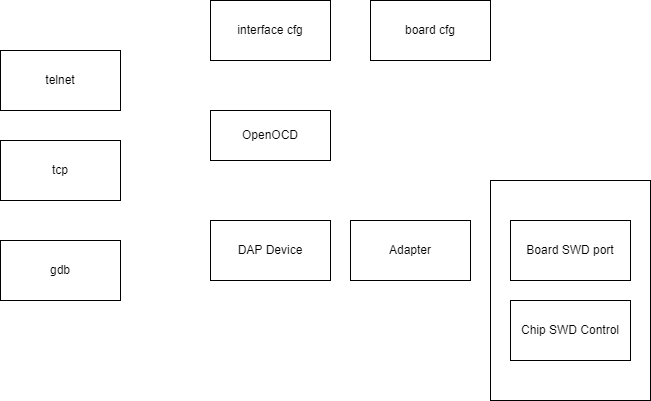

The diagram above was exported from draw.io. Its source (the exported page's mxGraphModel, read from the mxfile embedded in the PNG):
<mxGraphModel dx="781" dy="436" grid="1" gridSize="10" guides="1" tooltips="1" connect="1" arrows="1" fold="1" page="1" pageScale="1" pageWidth="850" pageHeight="1100" math="0" shadow="0">
  <root>
    <mxCell id="0" />
    <mxCell id="1" parent="0" />
    <mxCell id="duX_Ncv7u8PO5WnyRLY9-8" value="" style="rounded=0;whiteSpace=wrap;html=1;" vertex="1" parent="1">
      <mxGeometry x="560" y="320" width="160" height="220" as="geometry" />
    </mxCell>
    <mxCell id="duX_Ncv7u8PO5WnyRLY9-1" value="OpenOCD" style="rounded=0;whiteSpace=wrap;html=1;" vertex="1" parent="1">
      <mxGeometry x="280" y="250" width="120" height="50" as="geometry" />
    </mxCell>
    <mxCell id="duX_Ncv7u8PO5WnyRLY9-2" value="DAP Device" style="rounded=0;whiteSpace=wrap;html=1;" vertex="1" parent="1">
      <mxGeometry x="280" y="360" width="120" height="60" as="geometry" />
    </mxCell>
    <mxCell id="duX_Ncv7u8PO5WnyRLY9-4" value="Adapter" style="rounded=0;whiteSpace=wrap;html=1;" vertex="1" parent="1">
      <mxGeometry x="420" y="360" width="120" height="60" as="geometry" />
    </mxCell>
    <mxCell id="duX_Ncv7u8PO5WnyRLY9-5" value="Board SWD port" style="rounded=0;whiteSpace=wrap;html=1;" vertex="1" parent="1">
      <mxGeometry x="580" y="360" width="120" height="60" as="geometry" />
    </mxCell>
    <mxCell id="duX_Ncv7u8PO5WnyRLY9-7" value="Chip SWD Control" style="rounded=0;whiteSpace=wrap;html=1;" vertex="1" parent="1">
      <mxGeometry x="580" y="440" width="120" height="60" as="geometry" />
    </mxCell>
    <mxCell id="duX_Ncv7u8PO5WnyRLY9-9" value="interface cfg" style="rounded=0;whiteSpace=wrap;html=1;" vertex="1" parent="1">
      <mxGeometry x="280" y="140" width="120" height="60" as="geometry" />
    </mxCell>
    <mxCell id="duX_Ncv7u8PO5WnyRLY9-11" value="board cfg" style="rounded=0;whiteSpace=wrap;html=1;" vertex="1" parent="1">
      <mxGeometry x="440" y="140" width="120" height="60" as="geometry" />
    </mxCell>
    <mxCell id="duX_Ncv7u8PO5WnyRLY9-12" value="telnet" style="rounded=0;whiteSpace=wrap;html=1;" vertex="1" parent="1">
      <mxGeometry x="70" y="190" width="120" height="60" as="geometry" />
    </mxCell>
    <mxCell id="duX_Ncv7u8PO5WnyRLY9-13" value="tcp" style="rounded=0;whiteSpace=wrap;html=1;" vertex="1" parent="1">
      <mxGeometry x="70" y="280" width="120" height="60" as="geometry" />
    </mxCell>
    <mxCell id="duX_Ncv7u8PO5WnyRLY9-14" value="gdb" style="rounded=0;whiteSpace=wrap;html=1;" vertex="1" parent="1">
      <mxGeometry x="70" y="380" width="120" height="60" as="geometry" />
    </mxCell>
  </root>
</mxGraphModel>